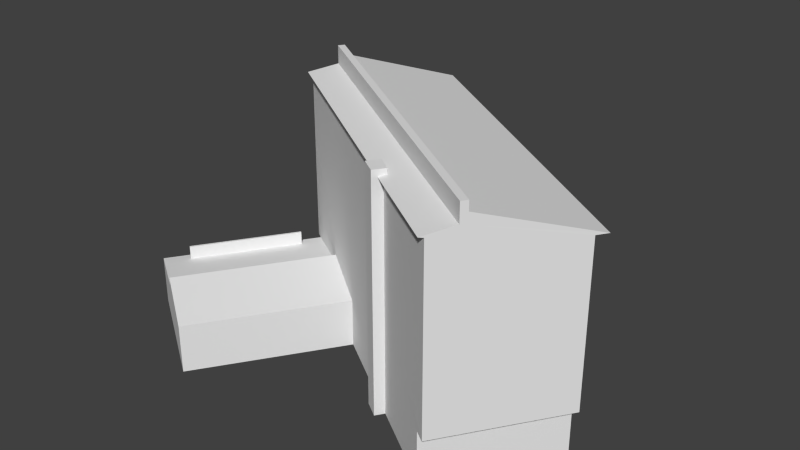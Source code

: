 # Source: Isokatu_27_YO_apteekki.blend  (saved by Blender 2.74.0; exported with 4.5.12 LTS)
import bpy
from mathutils import Matrix  # noqa: F401  (used for matrix-valued properties, if any)

bpy.ops.wm.read_factory_settings(use_empty=True)
scene = bpy.context.scene
scene.name = 'Scene'

# ---- collections
col_collection_1 = bpy.data.collections.new('Collection 1'); scene.collection.children.link(col_collection_1)

# ---- materials (node trees are filled in below, after node groups)
mat_yoapteekki_mat = bpy.data.materials.new('YOapteekki_mat')
mat_yoapteekki_mat.alpha_threshold = 0.0
mat_yoapteekki_mat.use_transparent_shadow = False
mat_yoapteekki_mat.roughness = 0.5
mat_yoapteekki_mat.line_color = (0.0, 0.0, 0.0, 1.0)

# ---- material node trees

# ---- world
world_world = bpy.data.worlds.new('World'); scene.world = world_world
world_world.color = (0.05088, 0.05088, 0.05088)
world_world.use_sun_shadow = False
world_world.sun_shadow_jitter_overblur = 0.0
world_world.cycles.sampling_method = 'MANUAL'
world_world.cycles.sample_map_resolution = 256

# ---- meshes
me_yoapteekki = bpy.data.meshes.new('YOapteekki')
me_yoapteekki.from_pydata([(-9.184, -1.816, 0.0), (-1.816, 9.184, 0.0), (19.1, -20.76, 0.0), (26.47, -9.761, 0.0), (1.93, -9.26, 0.0), (-18.2, -15.28, 0.0), (-7.086, -22.72, 0.0), (-9.184, -1.816, 5.815), (-1.816, 9.184, 5.815), (19.1, -20.76, 5.815), (26.47, -9.761, 5.815), (1.93, -9.26, 5.815), (-18.2, -15.28, 5.815), (-7.086, -22.72, 5.815), (20.18, -21.49, 5.815), (27.55, -10.49, 5.815), (-9.884, -1.347, 5.815), (-2.516, 9.653, 5.815), (-9.884, -1.347, 26.93), (-2.516, 9.653, 24.87), (20.18, -21.49, 26.93), (27.55, -10.49, 24.87), (-12.5, -19.1, 6.635), (-16.02, -13.59, 5.777), (-3.479, -5.637, 6.635), (-3.479, -5.637, 7.619), (-12.5, -19.1, 7.619), (-15.85, -13.7, 5.777), (-9.535, -4.281, 5.777), (-9.706, -4.166, 5.777), (-16.02, -13.59, 7.53), (-15.85, -13.7, 7.53), (-9.535, -4.281, 7.53), (-9.706, -4.166, 7.53), (-1.246, 10.86, 6.112), (-1.074, 10.73, 6.112), (-2.011, 9.223, 6.112), (-2.183, 9.348, 6.112), (-1.246, 10.86, 8.112), (-1.074, 10.73, 8.112), (-2.011, 9.223, 8.112), (-2.183, 9.348, 8.112), (9.91, -14.61, 26.93), (11.42, -15.62, 26.93), (9.34, -15.46, 27.86), (10.85, -16.47, 27.86), (9.91, -14.61, -0.001509), (11.42, -15.62, -0.001509), (9.34, -15.46, -0.001509), (10.85, -16.47, -0.001509), (10.09, -14.34, 26.93), (11.6, -15.35, 26.93), (10.09, -14.34, 27.86), (11.6, -15.35, 27.86), (22.0, -18.77, 28.83), (28.23, -9.464, 24.87), (-1.832, 10.67, 24.87), (-8.067, 1.365, 28.83), (22.0, -18.77, 29.92), (-8.067, 1.365, 29.92), (21.62, -19.34, 29.92), (-8.447, 0.7977, 29.92), (21.62, -19.34, 27.74), (-8.447, 0.7977, 27.74), (19.91, -21.89, 27.05), (-10.16, -1.756, 27.05), (9.91, -14.61, 13.46), (11.42, -15.62, 13.46)], [(47, 46), (7, 11)], [(7, 0, 5, 12), (10, 3, 1, 8), (6, 13, 26, 22, 12, 5), (9, 2, 3, 10), (13, 6, 4, 11), (7, 8, 1, 0), (16, 18, 19, 17), (31, 27, 28, 32), (24, 22, 26, 25), (19, 18, 65, 63, 56), (26, 13, 11, 25), (33, 29, 23, 30), (30, 23, 27, 31), (32, 28, 29, 33), (15, 10, 8, 17, 19, 21), (14, 9, 10, 15), (7, 12, 22, 24), (7, 16, 17, 8), (38, 39, 35, 34), (33, 30, 31, 32), (39, 40, 36, 35), (41, 38, 34, 37), (34, 35, 36, 37), (41, 40, 39, 38), (43, 67, 9, 14, 20), (7, 66, 42, 18, 16), (45, 44, 48, 49), (58, 59, 61, 60), (55, 56, 57, 54), (21, 19, 56, 55), (52, 44, 45, 53), (42, 66, 46, 48, 44), (54, 57, 59, 58), (50, 52, 53, 51), (60, 61, 63, 62), (62, 63, 65, 64), (42, 43, 20, 64, 65, 18), (56, 63, 57), (59, 57, 63, 61), (20, 14, 15, 21), (55, 62, 64, 20, 21), (58, 60, 62, 54), (54, 62, 55), (50, 42, 44, 52), (43, 45, 49, 47, 67), (45, 43, 51, 53), (46, 66, 7, 4), (9, 67, 47, 2)])
_uv = me_yoapteekki.uv_layers.new(name='UVMap')
_uv.uv.foreach_set('vector', [0.2768, 0.1329, 0.2768, 0.015, 0.6055, 0.01503, 0.6055, 0.133, 0.2879, 0.2634, 0.2879, 0.153, 0.9344, 0.1525, 0.9344, 0.2629, 0.1648, 0.6241, 0.1648, 0.5604, 0.09351, 0.5406, 0.09351, 0.5514, 0.01833, 0.5604, 0.01833, 0.6241, 0.405, 0.7122, 0.405, 0.6449, 0.5582, 0.6451, 0.5582, 0.7123, 0.155, 0.5643, 0.155, 0.6124, 0.02116, 0.6124, 0.02116, 0.5643, 0.2768, 0.1329, 0.008263, 0.1329, 0.008263, 0.01497, 0.2768, 0.015, 0.2535, 0.1578, 0.2535, 0.5253, 0.02297, 0.4895, 0.02297, 0.1577, 0.9983, 0.1437, 0.9983, 0.1067, 0.7589, 0.1067, 0.7589, 0.1437, 0.6455, 0.9593, 0.9158, 0.9593, 0.9158, 0.9736, 0.6455, 0.9736, 0.02297, 0.4895, 0.2535, 0.5253, 0.2621, 0.5276, 0.2086, 0.5395, 0.001565, 0.4895, 0.9866, 0.0083, 0.9866, 0.09714, 0.7736, 0.09714, 0.7736, 0.0083, 0.5779, 0.803, 0.5779, 0.739, 0.9914, 0.739, 0.9914, 0.803, 0.7516, 0.1411, 0.7516, 0.08705, 0.7452, 0.08705, 0.7452, 0.1411, 0.5859, 0.8003, 0.5859, 0.7026, 0.5745, 0.7026, 0.5745, 0.8003, 0.2632, 0.2634, 0.2879, 0.2634, 0.9344, 0.2629, 0.9504, 0.2629, 0.9504, 0.6247, 0.2632, 0.6252, 0.6977, 0.6546, 0.6977, 0.6661, 0.5804, 0.6661, 0.5804, 0.6546, 0.6455, 0.8587, 0.9158, 0.8587, 0.9158, 0.9593, 0.6455, 0.9593, 0.6977, 0.6661, 0.6977, 0.6736, 0.5804, 0.6736, 0.5804, 0.6661, 0.6304, 0.1346, 0.6232, 0.1346, 0.6232, 0.07625, 0.6304, 0.07625, 0.7713, 0.1316, 0.912, 0.1316, 0.912, 0.117, 0.7713, 0.117, 0.06716, 0.6883, 0.009614, 0.6897, 0.008213, 0.6322, 0.06576, 0.6308, 0.736, 0.1343, 0.6214, 0.1343, 0.6214, 0.01968, 0.736, 0.01968, 0.6304, 0.07625, 0.6232, 0.07625, 0.6232, 0.01786, 0.6304, 0.01786, 0.2095, 0.636, 0.2095, 0.6454, 0.1326, 0.6454, 0.1326, 0.636, 0.2837, 0.9715, 0.2837, 0.8112, 0.3812, 0.7202, 0.395, 0.7202, 0.395, 0.9715, 0.02189, 0.7202, 0.2645, 0.8112, 0.2645, 0.9715, 0.013, 0.9715, 0.013, 0.7202, 0.9988, 0.7039, 0.9993, 0.6853, 0.7189, 0.6791, 0.7184, 0.6978, 0.9674, 0.8447, 0.5914, 0.8447, 0.5914, 0.8376, 0.9674, 0.8376, 0.9674, 0.9795, 0.5914, 0.9795, 0.5914, 0.856, 0.9674, 0.856, 0.901, 0.6501, 0.5804, 0.6501, 0.5804, 0.6392, 0.901, 0.6392, 0.07508, 0.6335, 0.07508, 0.6653, 0.1182, 0.6653, 0.1182, 0.6335, 0.99, 0.6746, 0.8569, 0.6724, 0.7191, 0.6687, 0.7189, 0.6791, 0.9993, 0.6853, 0.9674, 0.856, 0.5914, 0.856, 0.5914, 0.8447, 0.9674, 0.8447, 0.99, 0.6713, 0.9996, 0.6716, 1.0, 0.653, 0.9905, 0.6527, 0.9692, 0.8337, 0.5932, 0.8337, 0.5932, 0.837, 0.9692, 0.837, 0.9711, 0.8409, 0.5951, 0.8409, 0.5951, 0.8082, 0.9711, 0.8082, 0.7914, 0.6501, 0.8076, 0.6501, 0.901, 0.6501, 0.901, 0.6546, 0.5804, 0.6546, 0.5804, 0.6501, 0.001565, 0.4895, 0.2086, 0.5395, 0.1967, 0.5585, 0.1967, 0.5775, 0.1967, 0.5585, 0.2086, 0.5395, 0.2086, 0.5775, 0.4053, 0.9556, 0.4053, 0.7114, 0.5585, 0.7116, 0.5585, 0.932, 0.5728, 0.932, 0.4352, 0.965, 0.3996, 0.9571, 0.4053, 0.9556, 0.5585, 0.932, 0.4431, 0.9903, 0.4352, 0.9903, 0.4352, 0.965, 0.4431, 0.9777, 0.4431, 0.9777, 0.4352, 0.965, 0.5728, 0.932, 0.99, 0.6713, 0.99, 0.6746, 0.9993, 0.6853, 0.9996, 0.6716, 0.9889, 0.7142, 0.9988, 0.7039, 0.7184, 0.6978, 0.7181, 0.7082, 0.8558, 0.712, 0.9988, 0.7039, 0.9889, 0.7142, 0.9888, 0.7174, 0.9984, 0.7177, 0.2645, 0.6509, 0.2645, 0.8112, 0.02189, 0.7202, 0.1631, 0.651, 0.3812, 0.7202, 0.2837, 0.8112, 0.2837, 0.6509, 0.3812, 0.651])
me_yoapteekki.materials.append(mat_yoapteekki_mat)
me_yoapteekki.use_remesh_preserve_volume = False
me_yoapteekki.use_remesh_preserve_attributes = False
me_yoapteekki.use_mirror_vertex_groups = False
me_yoapteekki.update()

# ---- objects
ob_yoapteekki = bpy.data.objects.new('YOapteekki', me_yoapteekki)

# ---- transforms, parenting, visibility, modifiers, constraints
ob_yoapteekki.location = (-31.38, -30.56, 0.09425)
ob_yoapteekki.scale = (1.0, 1.0, 0.842)
ob_yoapteekki.lineart.crease_threshold = 0.0

# ---- collection membership
col_collection_1.objects.link(ob_yoapteekki)

# ---- scene / render settings (as saved in the file)
scene.frame_start = 1; scene.frame_end = 140; scene.frame_set(1)
scene.render.engine = 'BLENDER_EEVEE_NEXT'
scene.render.image_settings.color_mode = 'RGB'
scene.render.image_settings.compression = 90
scene.render.resolution_percentage = 50
scene.render.dither_intensity = 0.0
scene.render.bake_margin = 2
scene.render.bake_bias = 0.0
scene.cycles.use_denoising = False
scene.cycles.samples = 10
scene.cycles.sampling_pattern = 'TABULATED_SOBOL'
scene.cycles.light_sampling_threshold = 0.0
scene.cycles.use_adaptive_sampling = False
scene.cycles.use_light_tree = False
scene.cycles.blur_glossy = 0.0
scene.cycles.volume_bounces = 1
scene.cycles.pixel_filter_type = 'GAUSSIAN'
scene.cycles.sample_clamp_indirect = 0.0
scene.view_settings.view_transform = 'Standard'
bpy.context.view_layer.update()

# ---- added for rendering (the .blend has no active camera and no usable light): camera, sun
cam_auto = bpy.data.cameras.new('AutoCamera')
cam_auto.lens = 50.0
cam_auto.sensor_width = 36.0
cam_auto.clip_end = 1016.42
ob_auto_camera = bpy.data.objects.new('AutoCamera', cam_auto)
scene.collection.objects.link(ob_auto_camera)
ob_auto_camera.location = (31.5501, -105.988, 59.0232)
ob_auto_camera.rotation_euler = (1.09748, -7.21219e-08, 0.694738)
scene.camera = ob_auto_camera
light_auto_sun = bpy.data.lights.new('AutoSun', 'SUN')
light_auto_sun.energy = 3.0
light_auto_sun.angle = 0.0523599
ob_auto_sun = bpy.data.objects.new('AutoSun', light_auto_sun)
scene.collection.objects.link(ob_auto_sun)
ob_auto_sun.rotation_euler = (0.872665, 0.174533, 0.523599)
bpy.context.view_layer.update()
